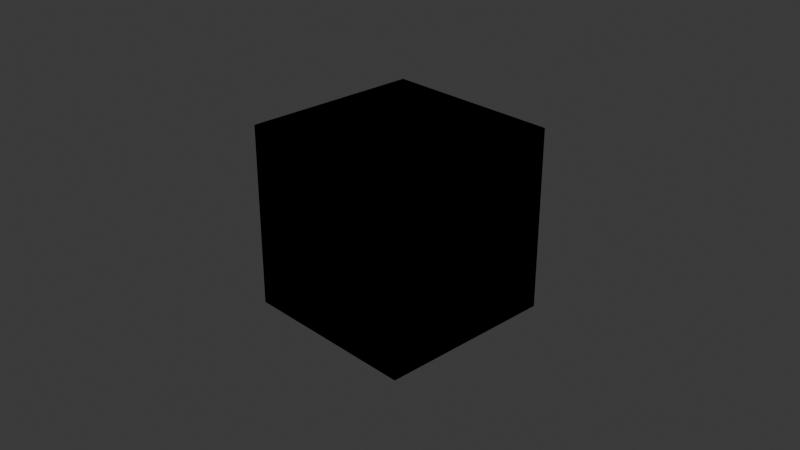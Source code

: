 # Source: Detail.blend  (saved by Blender 4.0.36; exported with 4.5.12 LTS)
import bpy
from mathutils import Matrix  # noqa: F401  (used for matrix-valued properties, if any)

bpy.ops.wm.read_factory_settings(use_empty=True)
scene = bpy.context.scene
scene.name = 'Scene'

# ---- collections
col_collection = bpy.data.collections.new('Collection'); scene.collection.children.link(col_collection)

# ---- materials (node trees are filled in below, after node groups)
mat_material = bpy.data.materials.new('Material')
mat_material.alpha_threshold = 0.0
mat_material.use_transparent_shadow = False
mat_material.roughness = 0.5
mat_material.line_color = (0.0, 0.0, 0.0, 1.0)

# ---- node groups
ng_normalblend = bpy.data.node_groups.new('NormalBlend', 'ShaderNodeTree')
_s = ng_normalblend.interface.new_socket(name='Vector', in_out='OUTPUT', socket_type='NodeSocketVector')
_s = ng_normalblend.interface.new_socket(name='Vector', in_out='INPUT', socket_type='NodeSocketVector')
_s.min_value = -1e+04
_s.max_value = 1e+04
_s = ng_normalblend.interface.new_socket(name='Vector', in_out='INPUT', socket_type='NodeSocketVector')
_s.min_value = -1e+04
_s.max_value = 1e+04
_N = ng_normalblend.nodes; _L = ng_normalblend.links
n0 = _N.new('NodeGroupOutput'); n0.name = 'Group Output'; n0.location = (787, 0)
n1 = _N.new('NodeGroupInput'); n1.name = 'Group Input'; n1.location = (-797, 0)
n2 = _N.new('ShaderNodeVectorMath'); n2.name = 'Vector Math'; n2.location = (-589, 192)
n2.operation = 'MULTIPLY_ADD'
n2.inputs[1].default_value = (2.0, 2.0, 2.0)
n2.inputs[2].default_value = (-1.0, -1.0, 0.0)
n3 = _N.new('ShaderNodeVectorMath'); n3.name = 'Vector Math.001'; n3.location = (-597, -108)
n3.operation = 'MULTIPLY_ADD'
n3.inputs[1].default_value = (-2.0, -2.0, 2.0)
n3.inputs[2].default_value = (1.0, 1.0, -1.0)
n4 = _N.new('ShaderNodeVectorMath'); n4.name = 'Vector Math.002'; n4.location = (-266, 57)
n4.operation = 'DOT_PRODUCT'
n5 = _N.new('ShaderNodeSeparateXYZ'); n5.name = 'Separate XYZ'; n5.location = (-271, -84)
n6 = _N.new('ShaderNodeVectorMath'); n6.name = 'Vector Math.003'; n6.location = (-67, -192)
n6.operation = 'SCALE'
n7 = _N.new('ShaderNodeVectorMath'); n7.name = 'Vector Math.004'; n7.location = (-42, 164)
n7.operation = 'SCALE'
n8 = _N.new('ShaderNodeVectorMath'); n8.name = 'Vector Math.005'; n8.location = (188, 45)
n8.operation = 'SUBTRACT'
n9 = _N.new('ShaderNodeVectorMath'); n9.name = 'Vector Math.006'; n9.location = (391, 46)
n9.operation = 'NORMALIZE'
n10 = _N.new('ShaderNodeValue'); n10.name = 'Value'; n10.location = (384, -159)
n10.outputs[0].default_value = 0.5
n11 = _N.new('ShaderNodeVectorMath'); n11.name = 'Vector Math.007'; n11.location = (597, 37)
n11.operation = 'MULTIPLY_ADD'
_L.new(n4.outputs[1], n7.inputs[3])
_L.new(n3.outputs[0], n4.inputs[1])
_L.new(n8.outputs[0], n9.inputs[0])
_L.new(n10.outputs[0], n11.inputs[1])
_L.new(n6.outputs[0], n8.inputs[1])
_L.new(n3.outputs[0], n6.inputs[0])
_L.new(n5.outputs[2], n6.inputs[3])
_L.new(n2.outputs[0], n4.inputs[0])
_L.new(n9.outputs[0], n11.inputs[0])
_L.new(n2.outputs[0], n7.inputs[0])
_L.new(n10.outputs[0], n11.inputs[2])
_L.new(n2.outputs[0], n5.inputs[0])
_L.new(n7.outputs[0], n8.inputs[0])
_L.new(n1.outputs[0], n2.inputs[0])
_L.new(n1.outputs[1], n3.inputs[0])
_L.new(n11.outputs[0], n0.inputs[0])
n0.is_active_output = True
ng_detail_basicblend = bpy.data.node_groups.new('Detail_BasicBlend', 'ShaderNodeTree')
_s = ng_detail_basicblend.interface.new_socket(name='Base Colour', in_out='OUTPUT', socket_type='NodeSocketColor')
_s.default_value = (0.0, 0.0, 0.0, 0.0)
_s = ng_detail_basicblend.interface.new_socket(name='Normal', in_out='OUTPUT', socket_type='NodeSocketVector')
_s = ng_detail_basicblend.interface.new_socket(name='Roughness', in_out='OUTPUT', socket_type='NodeSocketFloat')
_s.default_value = 0.8
_s.min_value = 0.0
_s.max_value = 1.0
_s = ng_detail_basicblend.interface.new_socket(name='Specular', in_out='OUTPUT', socket_type='NodeSocketFloat')
_s.min_value = 0.0
_s.max_value = 1.0
_s = ng_detail_basicblend.interface.new_socket(name='Ambient Occlusion', in_out='OUTPUT', socket_type='NodeSocketFloat')
_s.default_value = 1.0
_s.min_value = 0.0
_s.max_value = 1.0
_s = ng_detail_basicblend.interface.new_socket(name='DM', in_out='INPUT', socket_type='NodeSocketFloat')
_s.subtype = 'FACTOR'
_s.default_value = 1.0
_s.min_value = 0.0
_s.max_value = 1.0
_s.hide_value = True
_s = ng_detail_basicblend.interface.new_socket(name='DE_BC', in_out='INPUT', socket_type='NodeSocketColor')
_s = ng_detail_basicblend.interface.new_socket(name='BL_BC', in_out='INPUT', socket_type='NodeSocketColor')
_s = ng_detail_basicblend.interface.new_socket(name='NQ_NM', in_out='INPUT', socket_type='NodeSocketVector')
_s.default_value = (0.0, 0.0, 1.0)
_s.min_value = -1.0
_s.max_value = 1.0
_s.hide_value = True
_s = ng_detail_basicblend.interface.new_socket(name='DE_NM', in_out='INPUT', socket_type='NodeSocketVector')
_s.default_value = (0.0, 0.0, 1.0)
_s.min_value = -1.0
_s.max_value = 1.0
_s.hide_value = True
_s = ng_detail_basicblend.interface.new_socket(name='BL_NM', in_out='INPUT', socket_type='NodeSocketVector')
_s.default_value = (0.0, 0.0, 1.0)
_s.min_value = -1.0
_s.max_value = 1.0
_s.hide_value = True
_s = ng_detail_basicblend.interface.new_socket(name='NQ_AO', in_out='INPUT', socket_type='NodeSocketFloat')
_s.default_value = 1.0
_s.min_value = 0.0
_s.max_value = 1.0
_s.hide_value = True
_s = ng_detail_basicblend.interface.new_socket(name='DE_AO', in_out='INPUT', socket_type='NodeSocketFloat')
_s.default_value = 1.0
_s.min_value = 0.0
_s.max_value = 1.0
_s.hide_value = True
_s = ng_detail_basicblend.interface.new_socket(name='DE_RN', in_out='INPUT', socket_type='NodeSocketFloat')
_s.default_value = 0.814
_s.min_value = 0.0
_s.max_value = 1.0
_s.hide_value = True
_s = ng_detail_basicblend.interface.new_socket(name='pRoughnessDetailBlend', in_out='INPUT', socket_type='NodeSocketFloat')
_s.default_value = 0.814
_s.min_value = 0.0
_s.max_value = 1.0
_s = ng_detail_basicblend.interface.new_socket(name='pDielectricSpecularLevel', in_out='INPUT', socket_type='NodeSocketFloat')
_s.default_value = 0.027
_s.min_value = 0.0
_s.max_value = 1.0
_s = ng_detail_basicblend.interface.new_socket(name='pMaskNormals', in_out='INPUT', socket_type='NodeSocketFloat')
_s.min_value = 0.0
_s.max_value = 1.0
_N = ng_detail_basicblend.nodes; _L = ng_detail_basicblend.links
n0 = _N.new('NodeFrame'); n0.name = 'Frame.014'; n0.location = (-30, -120)
n0.label = 'Roughness'
n0.width = 200
n1 = _N.new('NodeFrame'); n1.name = 'Frame.008'; n1.location = (-30, -360)
n1.label = 'AO'
n1.width = 200
n2 = _N.new('NodeFrame'); n2.name = 'Frame.009'; n2.location = (-40, 160)
n2.label = 'Normal'
n2.width = 390
n3 = _N.new('NodeFrame'); n3.name = 'Frame.007'; n3.location = (-40, 460)
n3.label = 'Color'
n3.width = 200
n4 = _N.new('NodeGroupOutput'); n4.name = 'Group Output'; n4.location = (520, 40)
n5 = _N.new('NodeGroupInput'); n5.name = 'Group Input'; n5.location = (-576, 40)
n5.width = 156
n6 = _N.new('ShaderNodeMix'); n6.name = 'Detail_Basic_Color_Mix'; n6.location = (30, -40)
n6.label = 'Color Mix'
n6.data_type = 'RGBA'
n7 = _N.new('ShaderNodeMix'); n7.name = 'Detail_Basic_Normal_Mix'; n7.location = (30, -40)
n7.label = 'Normal Mix'
n7.data_type = 'VECTOR'
n7.clamp_factor = False
n8 = _N.new('ShaderNodeMix'); n8.name = 'Detail_Basic_Roughness_Mix'; n8.location = (30, -40)
n8.label = 'Roughness Mix'
n8.clamp_factor = False
n9 = _N.new('ShaderNodeMath'); n9.name = 'Detail_Basic_AO_Multiply'; n9.location = (30, -40)
n9.label = 'AO Multiply'
n9.operation = 'MULTIPLY'
n10 = _N.new('ShaderNodeGroup'); n10.name = 'Detail_Basic_NormalBlend'; n10.location = (220, -60)
n10.node_tree = ng_normalblend
n6.parent = n3
n7.parent = n2
n8.parent = n0
n9.parent = n1
n10.parent = n2
_L.new(n5.outputs[2], n6.inputs[7])
_L.new(n5.outputs[1], n6.inputs[6])
_L.new(n5.outputs[8], n8.inputs[6])
_L.new(n5.outputs[5], n7.inputs[5])
_L.new(n5.outputs[0], n6.inputs[0])
_L.new(n5.outputs[0], n7.inputs[0])
_L.new(n5.outputs[0], n8.inputs[0])
_L.new(n5.outputs[9], n8.inputs[7])
_L.new(n5.outputs[4], n7.inputs[4])
_L.new(n6.outputs[2], n4.inputs[0])
_L.new(n5.outputs[10], n4.inputs[3])
_L.new(n7.outputs[1], n10.inputs[0])
_L.new(n5.outputs[3], n10.inputs[1])
_L.new(n10.outputs[0], n4.inputs[1])
_L.new(n5.outputs[8], n8.inputs[2])
_L.new(n5.outputs[9], n8.inputs[3])
_L.new(n5.outputs[6], n9.inputs[0])
_L.new(n5.outputs[7], n9.inputs[1])
_L.new(n8.outputs[0], n4.inputs[2])
_L.new(n9.outputs[0], n4.inputs[4])
n4.is_active_output = True
ng_detailblend = bpy.data.node_groups.new('DetailBlend', 'ShaderNodeTree')
_s = ng_detailblend.interface.new_socket(name='Base Colour', in_out='OUTPUT', socket_type='NodeSocketColor')
_s.default_value = (0.0, 0.0, 0.0, 0.0)
_s = ng_detailblend.interface.new_socket(name='Normal', in_out='OUTPUT', socket_type='NodeSocketVector')
_s = ng_detailblend.interface.new_socket(name='Metallic', in_out='OUTPUT', socket_type='NodeSocketFloat')
_s.min_value = 0.0
_s.max_value = 1.0
_s = ng_detailblend.interface.new_socket(name='Roughness', in_out='OUTPUT', socket_type='NodeSocketFloat')
_s.default_value = 0.8
_s.min_value = 0.0
_s.max_value = 1.0
_s = ng_detailblend.interface.new_socket(name='Ambient Occlusion', in_out='OUTPUT', socket_type='NodeSocketFloat')
_s.default_value = 1.0
_s.min_value = 0.0
_s.max_value = 1.0
_s = ng_detailblend.interface.new_socket(name='DM', in_out='INPUT', socket_type='NodeSocketFloat')
_s.default_value = 1.0
_s.min_value = 0.0
_s.max_value = 1.0
_s.hide_value = True
_s = ng_detailblend.interface.new_socket(name='NQ_BC', in_out='INPUT', socket_type='NodeSocketColor')
_s = ng_detailblend.interface.new_socket(name='DE_BC', in_out='INPUT', socket_type='NodeSocketColor')
_s = ng_detailblend.interface.new_socket(name='NQ_NM', in_out='INPUT', socket_type='NodeSocketVector')
_s.default_value = (0.0, 0.0, 1.0)
_s.min_value = -1.0
_s.max_value = 1.0
_s.hide_value = True
_s = ng_detailblend.interface.new_socket(name='DE_NM', in_out='INPUT', socket_type='NodeSocketVector')
_s.default_value = (0.0, 0.0, 1.0)
_s.min_value = -1.0
_s.max_value = 1.0
_s.hide_value = True
_s = ng_detailblend.interface.new_socket(name='NQ_AO', in_out='INPUT', socket_type='NodeSocketFloat')
_s.default_value = 1.0
_s.min_value = 0.0
_s.max_value = 1.0
_s.hide_value = True
_s = ng_detailblend.interface.new_socket(name='DE_AO', in_out='INPUT', socket_type='NodeSocketFloat')
_s.default_value = 1.0
_s.min_value = 0.0
_s.max_value = 1.0
_s.hide_value = True
_s = ng_detailblend.interface.new_socket(name='NQ_RN', in_out='INPUT', socket_type='NodeSocketFloat')
_s.default_value = 0.8
_s.min_value = 0.0
_s.max_value = 1.0
_s.hide_value = True
_s = ng_detailblend.interface.new_socket(name='DE_RN', in_out='INPUT', socket_type='NodeSocketFloat')
_s.min_value = 0.8
_s.max_value = 1.0
_s.hide_value = True
_s = ng_detailblend.interface.new_socket(name='NQ_MT', in_out='INPUT', socket_type='NodeSocketFloat')
_s.min_value = 0.0
_s.max_value = 1.0
_s.hide_value = True
_s = ng_detailblend.interface.new_socket(name='DE_MT', in_out='INPUT', socket_type='NodeSocketFloat')
_s.min_value = 0.0
_s.max_value = 1.0
_s.hide_value = True
_s = ng_detailblend.interface.new_socket(name='pBaseColourUniqueBlend', in_out='INPUT', socket_type='NodeSocketFloat')
_s.default_value = 0.2
_s.min_value = 0.0
_s.max_value = 1.0
_s = ng_detailblend.interface.new_socket(name='pMetallicDetailStrength', in_out='INPUT', socket_type='NodeSocketFloat')
_s.default_value = 0.2
_s.min_value = 0.0
_s.max_value = 1.0
_s = ng_detailblend.interface.new_socket(name='pRoughnessDetailStrength', in_out='INPUT', socket_type='NodeSocketFloat')
_s.default_value = 0.5
_s.min_value = 0.0
_s.max_value = 1.0
_s = ng_detailblend.interface.new_socket(name='pMaskNormals', in_out='INPUT', socket_type='NodeSocketFloat')
_s.min_value = 0.0
_s.max_value = 1.0
_N = ng_detailblend.nodes; _L = ng_detailblend.links
n0 = _N.new('NodeFrame'); n0.name = 'Frame.001'; n0.location = (-830, 77)
n0.label = 'Detail Mask x Scalars'
n0.width = 430
n0.label_size = 18
n1 = _N.new('NodeFrame'); n1.name = 'Frame.015'; n1.location = (-180, -40)
n1.label = 'Metallic'
n1.width = 200
n2 = _N.new('NodeFrame'); n2.name = 'Frame.008'; n2.location = (-180, -660)
n2.label = 'AO'
n2.width = 200
n3 = _N.new('NodeFrame'); n3.name = 'Frame.014'; n3.location = (-180, -340)
n3.label = 'Roughness'
n3.width = 200
n4 = _N.new('NodeFrame'); n4.name = 'Frame'; n4.location = (-440, -620)
n4.label = 'Distribute pBaseColourUniqueBlend (since AO blend separate)'
n4.width = 76
n5 = _N.new('NodeFrame'); n5.name = 'Frame.007'; n5.location = (-180, 460)
n5.label = 'Color'
n5.width = 200
n6 = _N.new('NodeFrame'); n6.name = 'Frame.009'; n6.location = (-180, 160)
n6.label = 'Normal'
n6.width = 200
n7 = _N.new('NodeFrame'); n7.name = 'Frame.002'; n7.location = (30, -38)
n7.label = 'Inversed'
n7.width = 370
n7.label_size = 15
n8 = _N.new('NodeGroupOutput'); n8.name = 'Group Output'; n8.location = (420, 160)
n9 = _N.new('NodeGroupInput'); n9.name = 'Group Input'; n9.location = (-1040, 540)
n10 = _N.new('ShaderNodeMath'); n10.name = 'Math.002'; n10.location = (230, -137)
n10.hide = True
n10.operation = 'MULTIPLY'
n11 = _N.new('NodeGroupInput'); n11.name = 'Group Input.006'; n11.location = (-340, -800)
n12 = _N.new('NodeGroupInput'); n12.name = 'Group Input.004'; n12.location = (-340, -240)
n13 = _N.new('NodeGroupInput'); n13.name = 'Group Input.005'; n13.location = (-340, -540)
n14 = _N.new('NodeReroute'); n14.name = 'Reroute'; n14.location = (38, -48)
n14.width = 16
n14.socket_idname = 'NodeSocketFloat'
n15 = _N.new('ShaderNodeMix'); n15.name = 'Detail_Color_Mix'; n15.location = (30, -40)
n15.label = 'Color Mix'
n15.data_type = 'RGBA'
n15.clamp_factor = False
n16 = _N.new('ShaderNodeMix'); n16.name = 'Detail_Metallic_Mix'; n16.location = (30, -40)
n16.label = 'Metallic Mix'
n16.data_type = 'RGBA'
n16.clamp_factor = False
n16.clamp_result = True
n17 = _N.new('ShaderNodeMix'); n17.name = 'Detail_Roughness_Mix'; n17.location = (30, -40)
n17.label = 'Roughness Mix'
n17.data_type = 'RGBA'
n17.clamp_factor = False
n18 = _N.new('ShaderNodeMix'); n18.name = 'Detail_AO_Mix'; n18.location = (30, -40)
n18.label = 'AO Mix'
n18.clamp_factor = False
n19 = _N.new('NodeGroupInput'); n19.name = 'Group Input.003'; n19.location = (-340, 60)
n20 = _N.new('ShaderNodeGroup'); n20.name = 'Detail_NormalBlend'; n20.location = (30, -40)
n20.node_tree = ng_normalblend
n21 = _N.new('NodeGroupInput'); n21.name = 'Group Input.002'; n21.location = (-340, 240)
n22 = _N.new('NodeReroute'); n22.name = 'Reroute.001'; n22.location = (-340, 260)
n22.width = 16
n22.socket_idname = 'NodeSocketFloat'
n23 = _N.new('ShaderNodeMath'); n23.name = 'Math.001'; n23.location = (230, -177)
n23.hide = True
n23.operation = 'MULTIPLY'
n24 = _N.new('ShaderNodeMath'); n24.name = 'Math.006'; n24.location = (30, -39)
n24.label = 'Invert'
n24.hide = True
n24.operation = 'SUBTRACT'
n24.inputs[0].default_value = 1.0
n25 = _N.new('ShaderNodeMath'); n25.name = 'Math.007'; n25.location = (200, -40)
n25.hide = True
n25.operation = 'MULTIPLY'
n26 = _N.new('NodeGroupInput'); n26.name = 'Group Input.001'; n26.location = (-1000, -20)
n7.parent = n0
n10.parent = n0
n14.parent = n4
n15.parent = n5
n16.parent = n1
n17.parent = n3
n18.parent = n2
n20.parent = n6
n23.parent = n0
n24.parent = n7
n25.parent = n7
_L.new(n15.outputs[2], n8.inputs[0])
_L.new(n17.outputs[2], n8.inputs[3])
_L.new(n9.outputs[5], n18.inputs[6])
_L.new(n9.outputs[6], n18.inputs[7])
_L.new(n20.outputs[0], n8.inputs[1])
_L.new(n23.outputs[0], n17.inputs[0])
_L.new(n10.outputs[0], n16.inputs[0])
_L.new(n16.outputs[2], n8.inputs[2])
_L.new(n14.outputs[0], n18.inputs[0])
_L.new(n18.outputs[0], n8.inputs[4])
_L.new(n26.outputs[0], n23.inputs[0])
_L.new(n26.outputs[0], n10.inputs[0])
_L.new(n26.outputs[12], n10.inputs[1])
_L.new(n26.outputs[13], n23.inputs[1])
_L.new(n26.outputs[11], n24.inputs[1])
_L.new(n21.outputs[2], n15.inputs[7])
_L.new(n22.outputs[0], n15.inputs[0])
_L.new(n25.outputs[0], n14.inputs[0])
_L.new(n24.outputs[0], n25.inputs[0])
_L.new(n26.outputs[0], n25.inputs[1])
_L.new(n21.outputs[1], n15.inputs[6])
_L.new(n19.outputs[3], n20.inputs[0])
_L.new(n19.outputs[4], n20.inputs[1])
_L.new(n12.outputs[9], n16.inputs[6])
_L.new(n12.outputs[10], n16.inputs[7])
_L.new(n13.outputs[7], n17.inputs[6])
_L.new(n13.outputs[8], n17.inputs[7])
_L.new(n11.outputs[5], n18.inputs[2])
_L.new(n11.outputs[6], n18.inputs[3])
_L.new(n25.outputs[0], n22.inputs[0])
n8.is_active_output = True
ng_detail_basicmapping = bpy.data.node_groups.new('Detail_BasicMapping', 'ShaderNodeTree')
_s = ng_detail_basicmapping.interface.new_socket(name='DE UV', in_out='OUTPUT', socket_type='NodeSocketVector')
_s = ng_detail_basicmapping.interface.new_socket(name='BL UV', in_out='OUTPUT', socket_type='NodeSocketVector')
_s = ng_detail_basicmapping.interface.new_socket(name='pDetailBaseOffset', in_out='INPUT', socket_type='NodeSocketVector')
_s.subtype = 'TRANSLATION'
_s = ng_detail_basicmapping.interface.new_socket(name='pTilingDetailBlend', in_out='INPUT', socket_type='NodeSocketFloat')
_s.default_value = 2.0
_s.min_value = -10.0
_s.max_value = 10.0
_N = ng_detail_basicmapping.nodes; _L = ng_detail_basicmapping.links
n0 = _N.new('ShaderNodeMapping'); n0.name = 'Mapping'; n0.location = (120, -40)
n1 = _N.new('ShaderNodeUVMap'); n1.name = 'UV Map.001'; n1.location = (-140, 40)
n1.uv_map = 'UV1'
n2 = _N.new('NodeGroupInput'); n2.name = 'Group Input'; n2.location = (-140, -80)
n3 = _N.new('NodeGroupOutput'); n3.name = 'Group Output'; n3.location = (380, 40)
_L.new(n1.outputs[0], n0.inputs[0])
_L.new(n2.outputs[0], n0.inputs[1])
_L.new(n2.outputs[1], n0.inputs[3])
_L.new(n1.outputs[0], n3.inputs[0])
_L.new(n0.outputs[0], n3.inputs[1])
n3.is_active_output = True
ng_detailmapping = bpy.data.node_groups.new('DetailMapping', 'ShaderNodeTree')
_s = ng_detailmapping.interface.new_socket(name='DE UV', in_out='OUTPUT', socket_type='NodeSocketVector')
_s = ng_detailmapping.interface.new_socket(name='pDetailTexCoordData_XY', in_out='INPUT', socket_type='NodeSocketVector')
_s = ng_detailmapping.interface.new_socket(name='pDetailTexCoordData_ZW', in_out='INPUT', socket_type='NodeSocketVector')
_s.default_value = (1.0, 1.0, 0.0)
_N = ng_detailmapping.nodes; _L = ng_detailmapping.links
n0 = _N.new('ShaderNodeMapping'); n0.name = 'Mapping'; n0.location = (120, -40)
n1 = _N.new('ShaderNodeUVMap'); n1.name = 'UV Map.001'; n1.location = (-140, 20)
n1.uv_map = 'UV1'
n2 = _N.new('NodeGroupInput'); n2.name = 'Group Input'; n2.location = (-140, -100)
n3 = _N.new('NodeGroupOutput'); n3.name = 'Group Output'; n3.location = (380, 40)
_L.new(n1.outputs[0], n0.inputs[0])
_L.new(n2.outputs[0], n0.inputs[1])
_L.new(n0.outputs[0], n3.inputs[0])
_L.new(n2.outputs[1], n0.inputs[3])
n3.is_active_output = True

# ---- material node trees
mat_material.use_nodes = True; mat_material.node_tree.nodes.clear()
_N = mat_material.node_tree.nodes; _L = mat_material.node_tree.links
n0 = _N.new('NodeFrame'); n0.name = 'Frame.001'; n0.location = (-1460, -280)
n0.label = 'pDetailTexCoordData split Vector4 in two'
n0.width = 346
n0.shrink = False
n0.label_size = 15
n1 = _N.new('NodeFrame'); n1.name = 'Frame'; n1.location = (-1460, -200)
n1.label = 'pDetailTexCoordIndex selects UV0/UV1'
n1.width = 346
n1.shrink = False
n1.label_size = 15
n2 = _N.new('ShaderNodeOutputMaterial'); n2.name = 'Material Output'; n2.location = (300, 300)
n3 = _N.new('ShaderNodeBsdfPrincipled'); n3.name = 'Principled BSDF'; n3.location = (10, 300)
n3.inputs[3].default_value = 1.45
n4 = _N.new('ShaderNodeGroup'); n4.name = 'Detail_BasicBlend'; n4.location = (-440, 440)
n4.label = 'Detail_BasicBlend'
n4.width = 231
n4.node_tree = ng_detail_basicblend
n4.inputs[0].default_value = 1.0
n4.inputs[1].default_value = (0.0, 0.0, 0.0, 1.0)
n4.inputs[2].default_value = (0.0, 0.0, 0.0, 1.0)
n4.inputs[3].default_value = (0.0, 0.0, 1.0)
n4.inputs[4].default_value = (0.0, 0.0, 1.0)
n4.inputs[5].default_value = (0.0, 0.0, 1.0)
n4.inputs[6].default_value = 1.0
n4.inputs[7].default_value = 1.0
n4.inputs[8].default_value = 0.0
n4.inputs[9].default_value = 0.814
n4.inputs[10].default_value = 0.027
n4.inputs[11].default_value = 0.0
n5 = _N.new('ShaderNodeGroup'); n5.name = 'DetailBlend'; n5.location = (-440, -140)
n5.label = 'DetailBlend'
n5.width = 231
n5.node_tree = ng_detailblend
n5.inputs[0].default_value = 1.0
n5.inputs[1].default_value = (0.0, 0.0, 0.0, 1.0)
n5.inputs[2].default_value = (0.0, 0.0, 0.0, 1.0)
n5.inputs[3].default_value = (0.0, 0.0, 1.0)
n5.inputs[4].default_value = (0.0, 0.0, 1.0)
n5.inputs[5].default_value = 1.0
n5.inputs[6].default_value = 1.0
n5.inputs[7].default_value = 0.8
n5.inputs[8].default_value = 0.0
n5.inputs[9].default_value = 0.0
n5.inputs[10].default_value = 0.0
n5.inputs[11].default_value = 0.2
n5.inputs[12].default_value = 0.2
n5.inputs[13].default_value = 0.5
n5.inputs[14].default_value = 0.0
n6 = _N.new('ShaderNodeGroup'); n6.name = 'Detail_BasicMapping'; n6.location = (-1080, 440)
n6.label = 'Detail_BasicMapping'
n6.width = 212
n6.node_tree = ng_detail_basicmapping
n6.inputs[0].default_value = (0.0, 0.0, 0.0)
n6.inputs[1].default_value = 2.0
n7 = _N.new('ShaderNodeGroup'); n7.name = 'DetailMapping'; n7.location = (-1080, -140)
n7.label = 'DetailMapping'
n7.width = 213
n7.node_tree = ng_detailmapping
n7.inputs[0].default_value = (0.0, 0.0, 0.0)
n7.inputs[1].default_value = (1.0, 1.0, 0.0)
n2.is_active_output = True

# ---- world
world_world = bpy.data.worlds.new('World'); scene.world = world_world
world_world.use_nodes = True; world_world.node_tree.nodes.clear()
_N = world_world.node_tree.nodes; _L = world_world.node_tree.links
n0 = _N.new('ShaderNodeOutputWorld'); n0.name = 'World Output'; n0.location = (300, 300)
n1 = _N.new('ShaderNodeBackground'); n1.name = 'Background'; n1.location = (10, 300)
n1.inputs[0].default_value = (0.05088, 0.05088, 0.05088, 1.0)
_L.new(n1.outputs[0], n0.inputs[0])
n0.is_active_output = True
world_world.color = (0.05088, 0.05088, 0.05088)
world_world.use_sun_shadow = False
world_world.sun_shadow_jitter_overblur = 0.0

# ---- cameras
cam_camera = bpy.data.cameras.new('Camera')
cam_camera.clip_end = 100.0
cam_camera.ortho_scale = 7.314

# ---- lights
light_light = bpy.data.lights.new('Light', 'POINT')
light_light.transmission_factor = 0.0
light_light.use_soft_falloff = False
light_light.energy = 1000.0
light_light.shadow_soft_size = 0.1
light_light.shadow_maximum_resolution = 0.006
light_light.use_absolute_resolution = True

# ---- meshes
me_cube = bpy.data.meshes.new('Cube')
me_cube.from_pydata([(1.0, 1.0, 1.0), (1.0, 1.0, -1.0), (1.0, -1.0, 1.0), (1.0, -1.0, -1.0), (-1.0, 1.0, 1.0), (-1.0, 1.0, -1.0), (-1.0, -1.0, 1.0), (-1.0, -1.0, -1.0)], [], [(0, 4, 6, 2), (3, 2, 6, 7), (7, 6, 4, 5), (5, 1, 3, 7), (1, 0, 2, 3), (5, 4, 0, 1)])
_uv = me_cube.uv_layers.new(name='UVMap')
_uv.uv.foreach_set('vector', [0.625, 0.5, 0.875, 0.5, 0.875, 0.75, 0.625, 0.75, 0.375, 0.75, 0.625, 0.75, 0.625, 1.0, 0.375, 1.0, 0.375, 0.0, 0.625, 0.0, 0.625, 0.25, 0.375, 0.25, 0.125, 0.5, 0.375, 0.5, 0.375, 0.75, 0.125, 0.75, 0.375, 0.5, 0.625, 0.5, 0.625, 0.75, 0.375, 0.75, 0.375, 0.25, 0.625, 0.25, 0.625, 0.5, 0.375, 0.5])
me_cube.materials.append(mat_material)
me_cube.use_mirror_vertex_groups = False
me_cube.update()

# ---- objects
ob_cube = bpy.data.objects.new('Cube', me_cube)
ob_light = bpy.data.objects.new('Light', light_light)
ob_camera = bpy.data.objects.new('Camera', cam_camera)

# ---- transforms, parenting, visibility, modifiers, constraints
ob_cube.location = (0.0, 0.0, 0.0)
ob_cube.lock_rotations_4d = False
ob_cube.empty_display_type = 'ARROWS'
ob_cube.lineart.crease_threshold = 0.0
ob_light.location = (4.076, 1.005, 5.904)
ob_light.rotation_euler = (0.6503, 0.05522, 1.866)
ob_light.lock_rotations_4d = False
ob_light.empty_display_type = 'ARROWS'
ob_light.color = (0.0, 0.0, 0.0, 0.0)
ob_light.lineart.crease_threshold = 0.0
ob_camera.location = (7.359, -6.926, 4.958)
ob_camera.rotation_euler = (1.109, 0.0, 0.8149)
ob_camera.lock_rotations_4d = False
ob_camera.empty_display_type = 'ARROWS'
ob_camera.color = (0.0, 0.0, 0.0, 0.0)
ob_camera.display_type = 'WIRE'
ob_camera.lineart.crease_threshold = 0.0

# ---- collection membership
col_collection.objects.link(ob_cube)
col_collection.objects.link(ob_light)
col_collection.objects.link(ob_camera)

# ---- scene / render settings (as saved in the file)
scene.camera = ob_camera
scene.frame_start = 1; scene.frame_end = 250; scene.frame_set(1)
scene.render.engine = 'BLENDER_EEVEE_NEXT'
scene.cycles.sampling_pattern = 'TABULATED_SOBOL'
bpy.context.view_layer.update()
